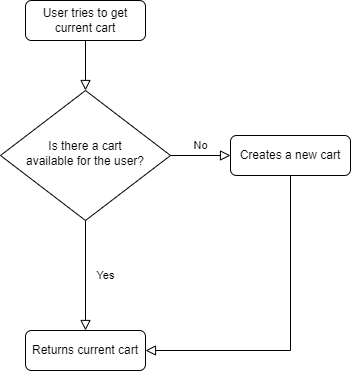

The diagram above was exported from draw.io. Its source (the exported page's mxGraphModel, read from the mxfile embedded in the PNG):
<mxGraphModel dx="1422" dy="762" grid="1" gridSize="10" guides="1" tooltips="1" connect="1" arrows="1" fold="1" page="1" pageScale="1" pageWidth="827" pageHeight="1169" math="0" shadow="0">
  <root>
    <mxCell id="WIyWlLk6GJQsqaUBKTNV-0" />
    <mxCell id="WIyWlLk6GJQsqaUBKTNV-1" parent="WIyWlLk6GJQsqaUBKTNV-0" />
    <mxCell id="WIyWlLk6GJQsqaUBKTNV-2" value="" style="rounded=0;html=1;jettySize=auto;orthogonalLoop=1;fontSize=11;endArrow=block;endFill=0;endSize=8;strokeWidth=1;shadow=0;labelBackgroundColor=none;edgeStyle=orthogonalEdgeStyle;" parent="WIyWlLk6GJQsqaUBKTNV-1" source="WIyWlLk6GJQsqaUBKTNV-3" target="WIyWlLk6GJQsqaUBKTNV-6" edge="1">
      <mxGeometry relative="1" as="geometry" />
    </mxCell>
    <mxCell id="WIyWlLk6GJQsqaUBKTNV-3" value="User tries to get current cart" style="rounded=1;whiteSpace=wrap;html=1;fontSize=12;glass=0;strokeWidth=1;shadow=0;" parent="WIyWlLk6GJQsqaUBKTNV-1" vertex="1">
      <mxGeometry x="125" y="30" width="120" height="40" as="geometry" />
    </mxCell>
    <mxCell id="WIyWlLk6GJQsqaUBKTNV-4" value="Yes" style="rounded=0;html=1;jettySize=auto;orthogonalLoop=1;fontSize=11;endArrow=block;endFill=0;endSize=8;strokeWidth=1;shadow=0;labelBackgroundColor=none;edgeStyle=orthogonalEdgeStyle;entryX=0.5;entryY=0;entryDx=0;entryDy=0;" parent="WIyWlLk6GJQsqaUBKTNV-1" source="WIyWlLk6GJQsqaUBKTNV-6" target="WIyWlLk6GJQsqaUBKTNV-11" edge="1">
      <mxGeometry y="20" relative="1" as="geometry">
        <mxPoint as="offset" />
        <mxPoint x="600" y="280" as="targetPoint" />
      </mxGeometry>
    </mxCell>
    <mxCell id="WIyWlLk6GJQsqaUBKTNV-5" value="No" style="edgeStyle=orthogonalEdgeStyle;rounded=0;html=1;jettySize=auto;orthogonalLoop=1;fontSize=11;endArrow=block;endFill=0;endSize=8;strokeWidth=1;shadow=0;labelBackgroundColor=none;" parent="WIyWlLk6GJQsqaUBKTNV-1" source="WIyWlLk6GJQsqaUBKTNV-6" target="WIyWlLk6GJQsqaUBKTNV-7" edge="1">
      <mxGeometry y="10" relative="1" as="geometry">
        <mxPoint as="offset" />
      </mxGeometry>
    </mxCell>
    <mxCell id="WIyWlLk6GJQsqaUBKTNV-6" value="Is there a cart &lt;br&gt;available for the user?" style="rhombus;whiteSpace=wrap;html=1;shadow=0;fontFamily=Helvetica;fontSize=12;align=center;strokeWidth=1;spacing=6;spacingTop=-4;" parent="WIyWlLk6GJQsqaUBKTNV-1" vertex="1">
      <mxGeometry x="100" y="120" width="170" height="130" as="geometry" />
    </mxCell>
    <mxCell id="WIyWlLk6GJQsqaUBKTNV-7" value="Creates a new cart" style="rounded=1;whiteSpace=wrap;html=1;fontSize=12;glass=0;strokeWidth=1;shadow=0;" parent="WIyWlLk6GJQsqaUBKTNV-1" vertex="1">
      <mxGeometry x="330" y="165" width="120" height="40" as="geometry" />
    </mxCell>
    <mxCell id="WIyWlLk6GJQsqaUBKTNV-11" value="Returns current cart" style="rounded=1;whiteSpace=wrap;html=1;fontSize=12;glass=0;strokeWidth=1;shadow=0;" parent="WIyWlLk6GJQsqaUBKTNV-1" vertex="1">
      <mxGeometry x="125" y="360" width="120" height="40" as="geometry" />
    </mxCell>
    <mxCell id="uitWbBJ4SRmrntDyux5z-0" value="" style="rounded=0;html=1;jettySize=auto;orthogonalLoop=1;fontSize=11;endArrow=block;endFill=0;endSize=8;strokeWidth=1;shadow=0;labelBackgroundColor=none;edgeStyle=orthogonalEdgeStyle;exitX=0.5;exitY=1;exitDx=0;exitDy=0;entryX=1;entryY=0.5;entryDx=0;entryDy=0;" edge="1" parent="WIyWlLk6GJQsqaUBKTNV-1" source="WIyWlLk6GJQsqaUBKTNV-7" target="WIyWlLk6GJQsqaUBKTNV-11">
      <mxGeometry relative="1" as="geometry">
        <mxPoint x="230" y="130" as="sourcePoint" />
        <mxPoint x="230" y="180" as="targetPoint" />
      </mxGeometry>
    </mxCell>
  </root>
</mxGraphModel>